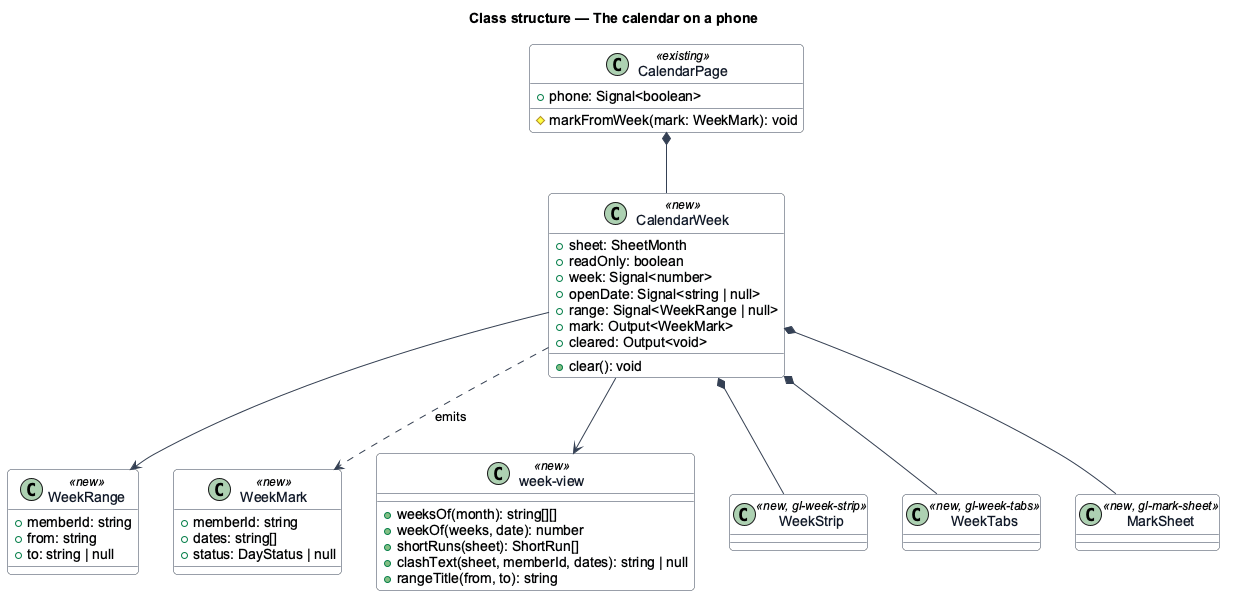

The diagram above was rendered by PlantUML. Its source (embedded in the PNG):
@startuml
skinparam backgroundColor #FFFFFF
skinparam shadowing false
skinparam roundcorner 8
skinparam defaultFontName Arial
skinparam ArrowColor #344054
skinparam class {
  BorderColor #344054
  FontColor #101828
  BackgroundColor #F9FAFB
}
title Class structure — The calendar on a phone

class CalendarPage <<existing>> {
  +phone: Signal<boolean>
  #markFromWeek(mark: WeekMark): void
}
class CalendarWeek <<new>> {
  +sheet: SheetMonth
  +readOnly: boolean
  +week: Signal<number>
  +openDate: Signal<string | null>
  +range: Signal<WeekRange | null>
  +mark: Output<WeekMark>
  +cleared: Output<void>
  +clear(): void
}
class WeekRange <<new>> {
  +memberId: string
  +from: string
  +to: string | null
}
class WeekMark <<new>> {
  +memberId: string
  +dates: string[]
  +status: DayStatus | null
}
class "week-view" as WeekView <<new>> {
  +weeksOf(month): string[][]
  +weekOf(weeks, date): number
  +shortRuns(sheet): ShortRun[]
  +clashText(sheet, memberId, dates): string | null
  +rangeTitle(from, to): string
}
class WeekStrip <<new, gl-week-strip>>
class WeekTabs <<new, gl-week-tabs>>
class MarkSheet <<new, gl-mark-sheet>>

CalendarPage *-- CalendarWeek
CalendarWeek --> WeekView
CalendarWeek *-- WeekTabs
CalendarWeek *-- WeekStrip
CalendarWeek *-- MarkSheet
CalendarWeek --> WeekRange
CalendarWeek ..> WeekMark : emits
@enduml